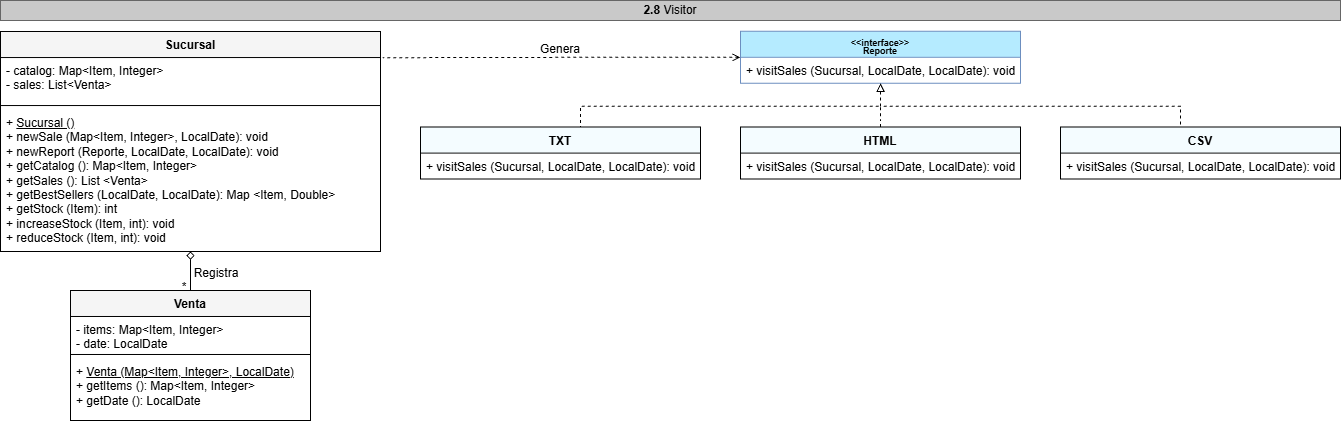

The diagram above was exported from draw.io. Its source (the exported page's mxGraphModel, read from the mxfile embedded in the PNG):
<mxGraphModel dx="2020" dy="1061" grid="1" gridSize="10" guides="1" tooltips="1" connect="1" arrows="1" fold="1" page="1" pageScale="1" pageWidth="980" pageHeight="690" math="0" shadow="0">
  <root>
    <mxCell id="0" />
    <mxCell id="1" parent="0" />
    <mxCell id="IbeU6btFgd6vSKs9o5Gs-42" parent="1" style="text;html=1;whiteSpace=wrap;strokeColor=#666666;fillColor=#C9C9C9;align=center;verticalAlign=middle;rounded=0;fontColor=#333333;" value="&lt;div&gt;&lt;span style=&quot;background-color: transparent; color: light-dark(rgb(0, 0, 0), rgb(255, 255, 255));&quot;&gt;&lt;b&gt;2.8&lt;/b&gt; Visitor&lt;/span&gt;&lt;/div&gt;" vertex="1">
      <mxGeometry height="20" width="1340" x="350" y="300" as="geometry" />
    </mxCell>
    <mxCell id="IbeU6btFgd6vSKs9o5Gs-43" edge="1" parent="1" source="IbeU6btFgd6vSKs9o5Gs-44" style="edgeStyle=orthogonalEdgeStyle;rounded=0;orthogonalLoop=1;jettySize=auto;html=1;exitX=0.5;exitY=1;exitDx=0;exitDy=0;entryX=0.5;entryY=0;entryDx=0;entryDy=0;dashed=1;endArrow=none;endFill=0;startArrow=block;startFill=0;" target="IbeU6btFgd6vSKs9o5Gs-52">
      <mxGeometry relative="1" as="geometry">
        <Array as="points">
          <mxPoint x="1230" y="405.7800000000001" />
          <mxPoint x="1530" y="405.7800000000001" />
        </Array>
      </mxGeometry>
    </mxCell>
    <mxCell id="IbeU6btFgd6vSKs9o5Gs-44" parent="1" style="swimlane;fontStyle=1;align=center;verticalAlign=top;childLayout=stackLayout;horizontal=1;startSize=26;horizontalStack=0;resizeParent=1;resizeParentMax=0;resizeLast=0;collapsible=1;marginBottom=0;whiteSpace=wrap;html=1;fillColor=#B5EBFF;strokeColor=#6c8ebf;" value="&lt;div style=&quot;line-height: 70%;&quot;&gt;&lt;font style=&quot;font-size: 9px; line-height: 70%;&quot;&gt;&amp;lt;&amp;lt;interface&amp;gt;&amp;gt;&lt;/font&gt;&lt;div&gt;&lt;font style=&quot;font-size: 9px; line-height: 70%;&quot;&gt;Reporte&lt;/font&gt;&lt;/div&gt;&lt;/div&gt;" vertex="1">
      <mxGeometry height="52" width="280" x="1090" y="330.8299999999998" as="geometry" />
    </mxCell>
    <mxCell id="IbeU6btFgd6vSKs9o5Gs-45" parent="IbeU6btFgd6vSKs9o5Gs-44" style="text;strokeColor=none;fillColor=none;align=left;verticalAlign=top;spacingLeft=4;spacingRight=4;overflow=hidden;rotatable=0;points=[[0,0.5],[1,0.5]];portConstraint=eastwest;whiteSpace=wrap;html=1;" value="+ visitSales (Sucursal, LocalDate, LocalDate): void" vertex="1">
      <mxGeometry height="26" width="280" y="26" as="geometry" />
    </mxCell>
    <mxCell id="IbeU6btFgd6vSKs9o5Gs-46" edge="1" parent="1" source="IbeU6btFgd6vSKs9o5Gs-47" style="edgeStyle=orthogonalEdgeStyle;rounded=0;orthogonalLoop=1;jettySize=auto;html=1;exitX=0.5;exitY=0;exitDx=0;exitDy=0;endArrow=none;endFill=0;dashed=1;">
      <mxGeometry relative="1" as="geometry">
        <Array as="points">
          <mxPoint x="930" y="405.7800000000001" />
          <mxPoint x="1230" y="405.7800000000001" />
        </Array>
        <mxPoint x="1230" y="415.7800000000001" as="targetPoint" />
      </mxGeometry>
    </mxCell>
    <mxCell id="IbeU6btFgd6vSKs9o5Gs-47" parent="1" style="swimlane;fontStyle=1;align=center;verticalAlign=top;childLayout=stackLayout;horizontal=1;startSize=26;horizontalStack=0;resizeParent=1;resizeParentMax=0;resizeLast=0;collapsible=1;marginBottom=0;whiteSpace=wrap;html=1;fillColor=#F4FCFF;" value="TXT" vertex="1">
      <mxGeometry height="52" width="280" x="770" y="426.6199999999998" as="geometry" />
    </mxCell>
    <mxCell id="IbeU6btFgd6vSKs9o5Gs-48" parent="IbeU6btFgd6vSKs9o5Gs-47" style="text;strokeColor=none;fillColor=none;align=left;verticalAlign=top;spacingLeft=4;spacingRight=4;overflow=hidden;rotatable=0;points=[[0,0.5],[1,0.5]];portConstraint=eastwest;whiteSpace=wrap;html=1;" value="+ visitSales (Sucursal, LocalDate, LocalDate): void" vertex="1">
      <mxGeometry height="26" width="280" y="26" as="geometry" />
    </mxCell>
    <mxCell id="IbeU6btFgd6vSKs9o5Gs-49" edge="1" parent="1" source="IbeU6btFgd6vSKs9o5Gs-50" style="edgeStyle=orthogonalEdgeStyle;rounded=0;orthogonalLoop=1;jettySize=auto;html=1;exitX=0.5;exitY=0;exitDx=0;exitDy=0;dashed=1;endArrow=none;endFill=0;">
      <mxGeometry relative="1" as="geometry">
        <mxPoint x="1230" y="418.7800000000001" as="targetPoint" />
      </mxGeometry>
    </mxCell>
    <mxCell id="IbeU6btFgd6vSKs9o5Gs-50" parent="1" style="swimlane;fontStyle=1;align=center;verticalAlign=top;childLayout=stackLayout;horizontal=1;startSize=26;horizontalStack=0;resizeParent=1;resizeParentMax=0;resizeLast=0;collapsible=1;marginBottom=0;whiteSpace=wrap;html=1;fillColor=#F4FCFF;" value="HTML" vertex="1">
      <mxGeometry height="52" width="280" x="1090" y="426.6199999999998" as="geometry" />
    </mxCell>
    <mxCell id="IbeU6btFgd6vSKs9o5Gs-51" parent="IbeU6btFgd6vSKs9o5Gs-50" style="text;strokeColor=none;fillColor=none;align=left;verticalAlign=top;spacingLeft=4;spacingRight=4;overflow=hidden;rotatable=0;points=[[0,0.5],[1,0.5]];portConstraint=eastwest;whiteSpace=wrap;html=1;" value="+ visitSales (Sucursal, LocalDate, LocalDate): void" vertex="1">
      <mxGeometry height="26" width="280" y="26" as="geometry" />
    </mxCell>
    <mxCell id="IbeU6btFgd6vSKs9o5Gs-52" parent="1" style="swimlane;fontStyle=1;align=center;verticalAlign=top;childLayout=stackLayout;horizontal=1;startSize=26;horizontalStack=0;resizeParent=1;resizeParentMax=0;resizeLast=0;collapsible=1;marginBottom=0;whiteSpace=wrap;html=1;fillColor=#F4FCFF;" value="CSV" vertex="1">
      <mxGeometry height="52" width="280" x="1410" y="426.6199999999998" as="geometry" />
    </mxCell>
    <mxCell id="IbeU6btFgd6vSKs9o5Gs-53" parent="IbeU6btFgd6vSKs9o5Gs-52" style="text;strokeColor=none;fillColor=none;align=left;verticalAlign=top;spacingLeft=4;spacingRight=4;overflow=hidden;rotatable=0;points=[[0,0.5],[1,0.5]];portConstraint=eastwest;whiteSpace=wrap;html=1;" value="+ visitSales (Sucursal, LocalDate, LocalDate): void" vertex="1">
      <mxGeometry height="26" width="280" y="26" as="geometry" />
    </mxCell>
    <mxCell id="IbeU6btFgd6vSKs9o5Gs-54" edge="1" parent="1" source="IbeU6btFgd6vSKs9o5Gs-55" style="edgeStyle=orthogonalEdgeStyle;rounded=0;orthogonalLoop=1;jettySize=auto;html=1;exitX=0.5;exitY=1;exitDx=0;exitDy=0;entryX=0.5;entryY=0;entryDx=0;entryDy=0;endArrow=none;endFill=0;startArrow=diamond;startFill=0;" target="IbeU6btFgd6vSKs9o5Gs-59">
      <mxGeometry relative="1" as="geometry" />
    </mxCell>
    <mxCell id="IbeU6btFgd6vSKs9o5Gs-55" parent="1" style="swimlane;fontStyle=1;align=center;verticalAlign=top;childLayout=stackLayout;horizontal=1;startSize=26;horizontalStack=0;resizeParent=1;resizeParentMax=0;resizeLast=0;collapsible=1;marginBottom=0;whiteSpace=wrap;html=1;fillColor=#F5F5F5;" value="Sucursal" vertex="1">
      <mxGeometry height="220" width="380" x="350" y="331.03999999999996" as="geometry" />
    </mxCell>
    <mxCell id="IbeU6btFgd6vSKs9o5Gs-56" parent="IbeU6btFgd6vSKs9o5Gs-55" style="text;strokeColor=none;fillColor=none;align=left;verticalAlign=top;spacingLeft=4;spacingRight=4;overflow=hidden;rotatable=0;points=[[0,0.5],[1,0.5]];portConstraint=eastwest;whiteSpace=wrap;html=1;" value="&lt;div&gt;- catalog: Map&amp;lt;Item, Integer&amp;gt;&lt;/div&gt;- sales: List&amp;lt;Venta&amp;gt;" vertex="1">
      <mxGeometry height="44" width="380" y="26" as="geometry" />
    </mxCell>
    <mxCell id="IbeU6btFgd6vSKs9o5Gs-57" parent="IbeU6btFgd6vSKs9o5Gs-55" style="line;strokeWidth=1;fillColor=none;align=left;verticalAlign=middle;spacingTop=-1;spacingLeft=3;spacingRight=3;rotatable=0;labelPosition=right;points=[];portConstraint=eastwest;strokeColor=inherit;" value="" vertex="1">
      <mxGeometry height="8" width="380" y="70" as="geometry" />
    </mxCell>
    <mxCell id="IbeU6btFgd6vSKs9o5Gs-58" parent="IbeU6btFgd6vSKs9o5Gs-55" style="text;strokeColor=none;fillColor=none;align=left;verticalAlign=top;spacingLeft=4;spacingRight=4;overflow=hidden;rotatable=0;points=[[0,0.5],[1,0.5]];portConstraint=eastwest;whiteSpace=wrap;html=1;" value="+ &lt;u&gt;Sucursal ()&lt;/u&gt;&lt;div&gt;+ newSale (Map&amp;lt;Item, Integer&amp;gt;, LocalDate): void&lt;u&gt;&lt;br&gt;&lt;/u&gt;&lt;div&gt;&lt;div&gt;+ newReport (Reporte, LocalDate, LocalDate): void&lt;u&gt;&lt;/u&gt;&lt;/div&gt;&lt;/div&gt;&lt;/div&gt;&lt;div&gt;+ getCatalog ():&amp;nbsp;&lt;span style=&quot;background-color: transparent; color: light-dark(rgb(0, 0, 0), rgb(255, 255, 255));&quot;&gt;Map&amp;lt;Item, Integer&amp;gt;&lt;/span&gt;&lt;/div&gt;&lt;div&gt;+ getSales (): List &amp;lt;Venta&amp;gt;&lt;/div&gt;&lt;div&gt;+ getBestSellers (LocalDate, LocalDate): Map &amp;lt;Item, Double&amp;gt;&amp;nbsp;&lt;/div&gt;&lt;div&gt;&lt;div&gt;+ getStock (Item): int&lt;/div&gt;&lt;div&gt;&lt;div&gt;+ increaseStock (Item, int): void&lt;/div&gt;&lt;div&gt;+ reduceStock (Item, int): void&lt;/div&gt;&lt;/div&gt;&lt;/div&gt;" vertex="1">
      <mxGeometry height="142" width="380" y="78" as="geometry" />
    </mxCell>
    <mxCell id="IbeU6btFgd6vSKs9o5Gs-59" parent="1" style="swimlane;fontStyle=1;align=center;verticalAlign=top;childLayout=stackLayout;horizontal=1;startSize=26;horizontalStack=0;resizeParent=1;resizeParentMax=0;resizeLast=0;collapsible=1;marginBottom=0;whiteSpace=wrap;html=1;fillColor=#F5F5F5;" value="Venta" vertex="1">
      <mxGeometry height="130" width="240" x="419.9999999999991" y="589.9900000000002" as="geometry" />
    </mxCell>
    <mxCell id="IbeU6btFgd6vSKs9o5Gs-60" parent="IbeU6btFgd6vSKs9o5Gs-59" style="text;strokeColor=none;fillColor=none;align=left;verticalAlign=top;spacingLeft=4;spacingRight=4;overflow=hidden;rotatable=0;points=[[0,0.5],[1,0.5]];portConstraint=eastwest;whiteSpace=wrap;html=1;" value="- items: Map&amp;lt;Item, Integer&amp;gt;&lt;div&gt;- date: LocalDate&lt;/div&gt;" vertex="1">
      <mxGeometry height="34" width="240" y="26" as="geometry" />
    </mxCell>
    <mxCell id="IbeU6btFgd6vSKs9o5Gs-61" parent="IbeU6btFgd6vSKs9o5Gs-59" style="line;strokeWidth=1;fillColor=none;align=left;verticalAlign=middle;spacingTop=-1;spacingLeft=3;spacingRight=3;rotatable=0;labelPosition=right;points=[];portConstraint=eastwest;strokeColor=inherit;" value="" vertex="1">
      <mxGeometry height="8" width="240" y="60" as="geometry" />
    </mxCell>
    <mxCell id="IbeU6btFgd6vSKs9o5Gs-62" parent="IbeU6btFgd6vSKs9o5Gs-59" style="text;strokeColor=none;fillColor=none;align=left;verticalAlign=top;spacingLeft=4;spacingRight=4;overflow=hidden;rotatable=0;points=[[0,0.5],[1,0.5]];portConstraint=eastwest;whiteSpace=wrap;html=1;" value="+ &lt;u&gt;Venta (Map&amp;lt;Item, Integer&amp;gt;, LocalDate)&lt;/u&gt;&lt;div&gt;+ getItems (): Map&amp;lt;Item, Integer&amp;gt;&lt;/div&gt;&lt;div&gt;+ getDate (): LocalDate&lt;br&gt;&lt;div&gt;&lt;br&gt;&lt;/div&gt;&lt;/div&gt;" vertex="1">
      <mxGeometry height="62" width="240" y="68" as="geometry" />
    </mxCell>
    <mxCell id="IbeU6btFgd6vSKs9o5Gs-63" parent="1" style="text;html=1;whiteSpace=wrap;strokeColor=none;fillColor=none;align=center;verticalAlign=middle;rounded=0;" value="*" vertex="1">
      <mxGeometry height="30" width="60" x="504" y="571.8400000000001" as="geometry" />
    </mxCell>
    <mxCell id="IbeU6btFgd6vSKs9o5Gs-64" edge="1" parent="1" style="edgeStyle=orthogonalEdgeStyle;rounded=0;orthogonalLoop=1;jettySize=auto;html=1;exitX=0;exitY=0.5;exitDx=0;exitDy=0;entryX=1.006;entryY=0.119;entryDx=0;entryDy=0;entryPerimeter=0;dashed=1;endArrow=none;endFill=0;startArrow=open;startFill=0;">
      <mxGeometry relative="1" as="geometry">
        <mxPoint x="1090" y="356.8299999999998" as="sourcePoint" />
        <mxPoint x="732.2800000000007" y="357.2199999999999" as="targetPoint" />
      </mxGeometry>
    </mxCell>
    <mxCell id="IbeU6btFgd6vSKs9o5Gs-65" parent="1" style="text;html=1;whiteSpace=wrap;strokeColor=none;fillColor=none;align=center;verticalAlign=middle;rounded=0;" value="Registra" vertex="1">
      <mxGeometry height="30" width="60" x="536" y="557.9300000000001" as="geometry" />
    </mxCell>
    <mxCell id="IbeU6btFgd6vSKs9o5Gs-66" parent="1" style="text;html=1;whiteSpace=wrap;strokeColor=none;fillColor=none;align=center;verticalAlign=middle;rounded=0;" value="Genera" vertex="1">
      <mxGeometry height="30" width="60" x="880" y="334.03999999999996" as="geometry" />
    </mxCell>
  </root>
</mxGraphModel>